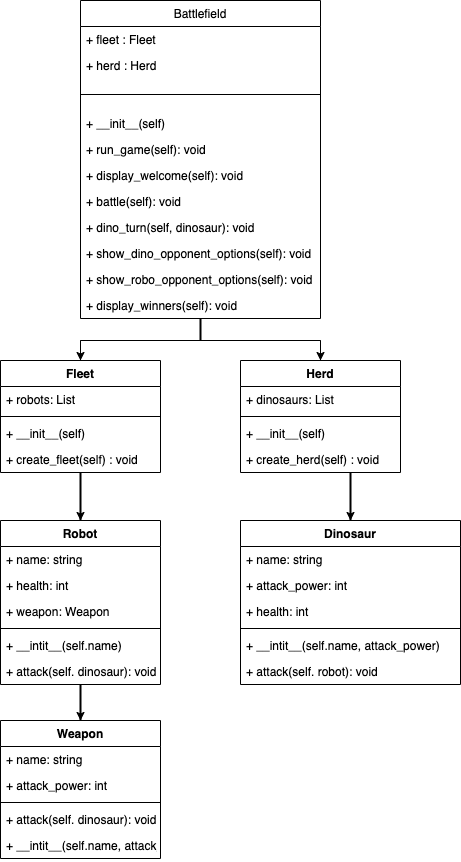

The diagram above was exported from draw.io. Its source (the exported page's mxGraphModel, read from the mxfile embedded in the PNG):
<mxGraphModel dx="1208" dy="668" grid="1" gridSize="10" guides="1" tooltips="1" connect="1" arrows="1" fold="1" page="1" pageScale="1" pageWidth="850" pageHeight="1100" math="0" shadow="0">
  <root>
    <mxCell id="0" />
    <mxCell id="1" parent="0" />
    <mxCell id="2" value="Battlefield" style="swimlane;fontStyle=0;childLayout=stackLayout;horizontal=1;startSize=26;fillColor=none;horizontalStack=0;resizeParent=1;resizeParentMax=0;resizeLast=0;collapsible=1;marginBottom=0;" vertex="1" parent="1">
      <mxGeometry x="280" width="240" height="318" as="geometry" />
    </mxCell>
    <mxCell id="3" value="+ fleet : Fleet" style="text;strokeColor=none;fillColor=none;align=left;verticalAlign=top;spacingLeft=4;spacingRight=4;overflow=hidden;rotatable=0;points=[[0,0.5],[1,0.5]];portConstraint=eastwest;" vertex="1" parent="2">
      <mxGeometry y="26" width="240" height="26" as="geometry" />
    </mxCell>
    <mxCell id="4" value="+ herd : Herd" style="text;strokeColor=none;fillColor=none;align=left;verticalAlign=top;spacingLeft=4;spacingRight=4;overflow=hidden;rotatable=0;points=[[0,0.5],[1,0.5]];portConstraint=eastwest;" vertex="1" parent="2">
      <mxGeometry y="52" width="240" height="26" as="geometry" />
    </mxCell>
    <mxCell id="11" value="" style="line;strokeWidth=1;fillColor=none;align=left;verticalAlign=middle;spacingTop=-1;spacingLeft=3;spacingRight=3;rotatable=0;labelPosition=right;points=[];portConstraint=eastwest;" vertex="1" parent="2">
      <mxGeometry y="78" width="240" height="32" as="geometry" />
    </mxCell>
    <mxCell id="5" value="+ __init__(self)" style="text;strokeColor=none;fillColor=none;align=left;verticalAlign=top;spacingLeft=4;spacingRight=4;overflow=hidden;rotatable=0;points=[[0,0.5],[1,0.5]];portConstraint=eastwest;" vertex="1" parent="2">
      <mxGeometry y="110" width="240" height="26" as="geometry" />
    </mxCell>
    <mxCell id="13" value="+ run_game(self): void" style="text;strokeColor=none;fillColor=none;align=left;verticalAlign=top;spacingLeft=4;spacingRight=4;overflow=hidden;rotatable=0;points=[[0,0.5],[1,0.5]];portConstraint=eastwest;" vertex="1" parent="2">
      <mxGeometry y="136" width="240" height="26" as="geometry" />
    </mxCell>
    <mxCell id="14" value="+ display_welcome(self): void" style="text;strokeColor=none;fillColor=none;align=left;verticalAlign=top;spacingLeft=4;spacingRight=4;overflow=hidden;rotatable=0;points=[[0,0.5],[1,0.5]];portConstraint=eastwest;" vertex="1" parent="2">
      <mxGeometry y="162" width="240" height="26" as="geometry" />
    </mxCell>
    <mxCell id="15" value="+ battle(self): void" style="text;strokeColor=none;fillColor=none;align=left;verticalAlign=top;spacingLeft=4;spacingRight=4;overflow=hidden;rotatable=0;points=[[0,0.5],[1,0.5]];portConstraint=eastwest;" vertex="1" parent="2">
      <mxGeometry y="188" width="240" height="26" as="geometry" />
    </mxCell>
    <mxCell id="16" value="+ dino_turn(self, dinosaur): void" style="text;strokeColor=none;fillColor=none;align=left;verticalAlign=top;spacingLeft=4;spacingRight=4;overflow=hidden;rotatable=0;points=[[0,0.5],[1,0.5]];portConstraint=eastwest;" vertex="1" parent="2">
      <mxGeometry y="214" width="240" height="26" as="geometry" />
    </mxCell>
    <mxCell id="17" value="+ show_dino_opponent_options(self): void" style="text;strokeColor=none;fillColor=none;align=left;verticalAlign=top;spacingLeft=4;spacingRight=4;overflow=hidden;rotatable=0;points=[[0,0.5],[1,0.5]];portConstraint=eastwest;" vertex="1" parent="2">
      <mxGeometry y="240" width="240" height="26" as="geometry" />
    </mxCell>
    <mxCell id="18" value="+ show_robo_opponent_options(self): void" style="text;strokeColor=none;fillColor=none;align=left;verticalAlign=top;spacingLeft=4;spacingRight=4;overflow=hidden;rotatable=0;points=[[0,0.5],[1,0.5]];portConstraint=eastwest;" vertex="1" parent="2">
      <mxGeometry y="266" width="240" height="26" as="geometry" />
    </mxCell>
    <mxCell id="19" value="+ display_winners(self): void" style="text;strokeColor=none;fillColor=none;align=left;verticalAlign=top;spacingLeft=4;spacingRight=4;overflow=hidden;rotatable=0;points=[[0,0.5],[1,0.5]];portConstraint=eastwest;" vertex="1" parent="2">
      <mxGeometry y="292" width="240" height="26" as="geometry" />
    </mxCell>
    <mxCell id="30" value="Fleet" style="swimlane;fontStyle=1;align=center;verticalAlign=top;childLayout=stackLayout;horizontal=1;startSize=26;horizontalStack=0;resizeParent=1;resizeParentMax=0;resizeLast=0;collapsible=1;marginBottom=0;" vertex="1" parent="1">
      <mxGeometry x="200" y="360" width="160" height="112" as="geometry" />
    </mxCell>
    <mxCell id="31" value="+ robots: List" style="text;strokeColor=none;fillColor=none;align=left;verticalAlign=top;spacingLeft=4;spacingRight=4;overflow=hidden;rotatable=0;points=[[0,0.5],[1,0.5]];portConstraint=eastwest;" vertex="1" parent="30">
      <mxGeometry y="26" width="160" height="26" as="geometry" />
    </mxCell>
    <mxCell id="32" value="" style="line;strokeWidth=1;fillColor=none;align=left;verticalAlign=middle;spacingTop=-1;spacingLeft=3;spacingRight=3;rotatable=0;labelPosition=right;points=[];portConstraint=eastwest;" vertex="1" parent="30">
      <mxGeometry y="52" width="160" height="8" as="geometry" />
    </mxCell>
    <mxCell id="33" value="+ __init__(self)" style="text;strokeColor=none;fillColor=none;align=left;verticalAlign=top;spacingLeft=4;spacingRight=4;overflow=hidden;rotatable=0;points=[[0,0.5],[1,0.5]];portConstraint=eastwest;" vertex="1" parent="30">
      <mxGeometry y="60" width="160" height="26" as="geometry" />
    </mxCell>
    <mxCell id="34" value="+ create_fleet(self) : void" style="text;strokeColor=none;fillColor=none;align=left;verticalAlign=top;spacingLeft=4;spacingRight=4;overflow=hidden;rotatable=0;points=[[0,0.5],[1,0.5]];portConstraint=eastwest;" vertex="1" parent="30">
      <mxGeometry y="86" width="160" height="26" as="geometry" />
    </mxCell>
    <mxCell id="35" value="Herd" style="swimlane;fontStyle=1;align=center;verticalAlign=top;childLayout=stackLayout;horizontal=1;startSize=26;horizontalStack=0;resizeParent=1;resizeParentMax=0;resizeLast=0;collapsible=1;marginBottom=0;" vertex="1" parent="1">
      <mxGeometry x="440" y="360" width="160" height="112" as="geometry" />
    </mxCell>
    <mxCell id="36" value="+ dinosaurs: List" style="text;strokeColor=none;fillColor=none;align=left;verticalAlign=top;spacingLeft=4;spacingRight=4;overflow=hidden;rotatable=0;points=[[0,0.5],[1,0.5]];portConstraint=eastwest;" vertex="1" parent="35">
      <mxGeometry y="26" width="160" height="26" as="geometry" />
    </mxCell>
    <mxCell id="37" value="" style="line;strokeWidth=1;fillColor=none;align=left;verticalAlign=middle;spacingTop=-1;spacingLeft=3;spacingRight=3;rotatable=0;labelPosition=right;points=[];portConstraint=eastwest;" vertex="1" parent="35">
      <mxGeometry y="52" width="160" height="8" as="geometry" />
    </mxCell>
    <mxCell id="38" value="+ __init__(self)" style="text;strokeColor=none;fillColor=none;align=left;verticalAlign=top;spacingLeft=4;spacingRight=4;overflow=hidden;rotatable=0;points=[[0,0.5],[1,0.5]];portConstraint=eastwest;" vertex="1" parent="35">
      <mxGeometry y="60" width="160" height="26" as="geometry" />
    </mxCell>
    <mxCell id="39" value="+ create_herd(self) : void" style="text;strokeColor=none;fillColor=none;align=left;verticalAlign=top;spacingLeft=4;spacingRight=4;overflow=hidden;rotatable=0;points=[[0,0.5],[1,0.5]];portConstraint=eastwest;" vertex="1" parent="35">
      <mxGeometry y="86" width="160" height="26" as="geometry" />
    </mxCell>
    <mxCell id="40" value="Robot" style="swimlane;fontStyle=1;align=center;verticalAlign=top;childLayout=stackLayout;horizontal=1;startSize=26;horizontalStack=0;resizeParent=1;resizeParentMax=0;resizeLast=0;collapsible=1;marginBottom=0;" vertex="1" parent="1">
      <mxGeometry x="200" y="520" width="160" height="164" as="geometry" />
    </mxCell>
    <mxCell id="41" value="+ name: string" style="text;strokeColor=none;fillColor=none;align=left;verticalAlign=top;spacingLeft=4;spacingRight=4;overflow=hidden;rotatable=0;points=[[0,0.5],[1,0.5]];portConstraint=eastwest;" vertex="1" parent="40">
      <mxGeometry y="26" width="160" height="26" as="geometry" />
    </mxCell>
    <mxCell id="43" value="+ health: int" style="text;strokeColor=none;fillColor=none;align=left;verticalAlign=top;spacingLeft=4;spacingRight=4;overflow=hidden;rotatable=0;points=[[0,0.5],[1,0.5]];portConstraint=eastwest;" vertex="1" parent="40">
      <mxGeometry y="52" width="160" height="26" as="geometry" />
    </mxCell>
    <mxCell id="44" value="+ weapon: Weapon" style="text;strokeColor=none;fillColor=none;align=left;verticalAlign=top;spacingLeft=4;spacingRight=4;overflow=hidden;rotatable=0;points=[[0,0.5],[1,0.5]];portConstraint=eastwest;" vertex="1" parent="40">
      <mxGeometry y="78" width="160" height="26" as="geometry" />
    </mxCell>
    <mxCell id="42" value="" style="line;strokeWidth=1;fillColor=none;align=left;verticalAlign=middle;spacingTop=-1;spacingLeft=3;spacingRight=3;rotatable=0;labelPosition=right;points=[];portConstraint=eastwest;" vertex="1" parent="40">
      <mxGeometry y="104" width="160" height="8" as="geometry" />
    </mxCell>
    <mxCell id="45" value="+ __intit__(self.name)" style="text;strokeColor=none;fillColor=none;align=left;verticalAlign=top;spacingLeft=4;spacingRight=4;overflow=hidden;rotatable=0;points=[[0,0.5],[1,0.5]];portConstraint=eastwest;" vertex="1" parent="40">
      <mxGeometry y="112" width="160" height="26" as="geometry" />
    </mxCell>
    <mxCell id="46" value="+ attack(self. dinosaur): void" style="text;strokeColor=none;fillColor=none;align=left;verticalAlign=top;spacingLeft=4;spacingRight=4;overflow=hidden;rotatable=0;points=[[0,0.5],[1,0.5]];portConstraint=eastwest;" vertex="1" parent="40">
      <mxGeometry y="138" width="160" height="26" as="geometry" />
    </mxCell>
    <mxCell id="47" value="Dinosaur" style="swimlane;fontStyle=1;align=center;verticalAlign=top;childLayout=stackLayout;horizontal=1;startSize=26;horizontalStack=0;resizeParent=1;resizeParentMax=0;resizeLast=0;collapsible=1;marginBottom=0;" vertex="1" parent="1">
      <mxGeometry x="440" y="520" width="220" height="164" as="geometry" />
    </mxCell>
    <mxCell id="48" value="+ name: string" style="text;strokeColor=none;fillColor=none;align=left;verticalAlign=top;spacingLeft=4;spacingRight=4;overflow=hidden;rotatable=0;points=[[0,0.5],[1,0.5]];portConstraint=eastwest;" vertex="1" parent="47">
      <mxGeometry y="26" width="220" height="26" as="geometry" />
    </mxCell>
    <mxCell id="49" value="+ attack_power: int" style="text;strokeColor=none;fillColor=none;align=left;verticalAlign=top;spacingLeft=4;spacingRight=4;overflow=hidden;rotatable=0;points=[[0,0.5],[1,0.5]];portConstraint=eastwest;" vertex="1" parent="47">
      <mxGeometry y="52" width="220" height="26" as="geometry" />
    </mxCell>
    <mxCell id="50" value="+ health: int" style="text;strokeColor=none;fillColor=none;align=left;verticalAlign=top;spacingLeft=4;spacingRight=4;overflow=hidden;rotatable=0;points=[[0,0.5],[1,0.5]];portConstraint=eastwest;" vertex="1" parent="47">
      <mxGeometry y="78" width="220" height="26" as="geometry" />
    </mxCell>
    <mxCell id="51" value="" style="line;strokeWidth=1;fillColor=none;align=left;verticalAlign=middle;spacingTop=-1;spacingLeft=3;spacingRight=3;rotatable=0;labelPosition=right;points=[];portConstraint=eastwest;" vertex="1" parent="47">
      <mxGeometry y="104" width="220" height="8" as="geometry" />
    </mxCell>
    <mxCell id="52" value="+ __intit__(self.name, attack_power)" style="text;strokeColor=none;fillColor=none;align=left;verticalAlign=top;spacingLeft=4;spacingRight=4;overflow=hidden;rotatable=0;points=[[0,0.5],[1,0.5]];portConstraint=eastwest;" vertex="1" parent="47">
      <mxGeometry y="112" width="220" height="26" as="geometry" />
    </mxCell>
    <mxCell id="53" value="+ attack(self. robot): void" style="text;strokeColor=none;fillColor=none;align=left;verticalAlign=top;spacingLeft=4;spacingRight=4;overflow=hidden;rotatable=0;points=[[0,0.5],[1,0.5]];portConstraint=eastwest;" vertex="1" parent="47">
      <mxGeometry y="138" width="220" height="26" as="geometry" />
    </mxCell>
    <mxCell id="54" value="Weapon" style="swimlane;fontStyle=1;align=center;verticalAlign=top;childLayout=stackLayout;horizontal=1;startSize=26;horizontalStack=0;resizeParent=1;resizeParentMax=0;resizeLast=0;collapsible=1;marginBottom=0;" vertex="1" parent="1">
      <mxGeometry x="200" y="720" width="160" height="138" as="geometry" />
    </mxCell>
    <mxCell id="55" value="+ name: string" style="text;strokeColor=none;fillColor=none;align=left;verticalAlign=top;spacingLeft=4;spacingRight=4;overflow=hidden;rotatable=0;points=[[0,0.5],[1,0.5]];portConstraint=eastwest;" vertex="1" parent="54">
      <mxGeometry y="26" width="160" height="26" as="geometry" />
    </mxCell>
    <mxCell id="59" value="+ attack_power: int" style="text;strokeColor=none;fillColor=none;align=left;verticalAlign=top;spacingLeft=4;spacingRight=4;overflow=hidden;rotatable=0;points=[[0,0.5],[1,0.5]];portConstraint=eastwest;" vertex="1" parent="54">
      <mxGeometry y="52" width="160" height="26" as="geometry" />
    </mxCell>
    <mxCell id="58" value="" style="line;strokeWidth=1;fillColor=none;align=left;verticalAlign=middle;spacingTop=-1;spacingLeft=3;spacingRight=3;rotatable=0;labelPosition=right;points=[];portConstraint=eastwest;" vertex="1" parent="54">
      <mxGeometry y="78" width="160" height="8" as="geometry" />
    </mxCell>
    <mxCell id="60" value="+ attack(self. dinosaur): void" style="text;strokeColor=none;fillColor=none;align=left;verticalAlign=top;spacingLeft=4;spacingRight=4;overflow=hidden;rotatable=0;points=[[0,0.5],[1,0.5]];portConstraint=eastwest;" vertex="1" parent="54">
      <mxGeometry y="86" width="160" height="26" as="geometry" />
    </mxCell>
    <mxCell id="62" value="+ __intit__(self.name, attack_power)" style="text;strokeColor=none;fillColor=none;align=left;verticalAlign=top;spacingLeft=4;spacingRight=4;overflow=hidden;rotatable=0;points=[[0,0.5],[1,0.5]];portConstraint=eastwest;" vertex="1" parent="54">
      <mxGeometry y="112" width="160" height="26" as="geometry" />
    </mxCell>
    <mxCell id="65" value="" style="edgeStyle=segmentEdgeStyle;endArrow=classic;html=1;" edge="1" parent="1">
      <mxGeometry width="50" height="50" relative="1" as="geometry">
        <mxPoint x="280" y="340" as="sourcePoint" />
        <mxPoint x="280" y="360" as="targetPoint" />
        <Array as="points">
          <mxPoint x="280" y="360" />
        </Array>
      </mxGeometry>
    </mxCell>
    <mxCell id="68" value="" style="edgeStyle=segmentEdgeStyle;endArrow=classic;html=1;" edge="1" parent="1">
      <mxGeometry width="50" height="50" relative="1" as="geometry">
        <mxPoint x="520" y="340" as="sourcePoint" />
        <mxPoint x="520" y="360" as="targetPoint" />
        <Array as="points">
          <mxPoint x="520" y="360" />
        </Array>
      </mxGeometry>
    </mxCell>
    <mxCell id="69" value="" style="edgeStyle=segmentEdgeStyle;endArrow=classic;html=1;" edge="1" parent="1">
      <mxGeometry width="50" height="50" relative="1" as="geometry">
        <mxPoint x="280" y="500" as="sourcePoint" />
        <mxPoint x="280" y="520" as="targetPoint" />
        <Array as="points">
          <mxPoint x="280" y="520" />
        </Array>
      </mxGeometry>
    </mxCell>
    <mxCell id="71" value="" style="edgeStyle=segmentEdgeStyle;endArrow=classic;html=1;" edge="1" parent="1">
      <mxGeometry width="50" height="50" relative="1" as="geometry">
        <mxPoint x="280" y="700" as="sourcePoint" />
        <mxPoint x="280" y="720" as="targetPoint" />
        <Array as="points">
          <mxPoint x="280" y="720" />
        </Array>
      </mxGeometry>
    </mxCell>
    <mxCell id="74" value="" style="edgeStyle=segmentEdgeStyle;endArrow=classic;html=1;" edge="1" parent="1">
      <mxGeometry width="50" height="50" relative="1" as="geometry">
        <mxPoint x="550" y="500" as="sourcePoint" />
        <mxPoint x="550" y="520" as="targetPoint" />
        <Array as="points">
          <mxPoint x="550" y="520" />
        </Array>
      </mxGeometry>
    </mxCell>
    <mxCell id="77" value="" style="shape=partialRectangle;whiteSpace=wrap;html=1;bottom=1;right=1;left=1;top=0;fillColor=none;routingCenterX=-0.5;direction=west;" vertex="1" parent="1">
      <mxGeometry x="280" y="340" width="240" height="20" as="geometry" />
    </mxCell>
    <mxCell id="78" value="" style="line;strokeWidth=2;html=1;direction=south;" vertex="1" parent="1">
      <mxGeometry x="395" y="318" width="10" height="22" as="geometry" />
    </mxCell>
    <mxCell id="82" style="edgeStyle=orthogonalEdgeStyle;rounded=0;orthogonalLoop=1;jettySize=auto;html=1;exitX=1;exitY=0.5;exitDx=0;exitDy=0;exitPerimeter=0;" edge="1" parent="1" source="81">
      <mxGeometry relative="1" as="geometry">
        <mxPoint x="280" y="520" as="targetPoint" />
      </mxGeometry>
    </mxCell>
    <mxCell id="81" value="" style="line;strokeWidth=2;html=1;direction=south;" vertex="1" parent="1">
      <mxGeometry x="275" y="472" width="10" height="48" as="geometry" />
    </mxCell>
    <mxCell id="83" value="" style="line;strokeWidth=2;html=1;direction=south;" vertex="1" parent="1">
      <mxGeometry x="545" y="472" width="10" height="48" as="geometry" />
    </mxCell>
    <mxCell id="84" value="" style="line;strokeWidth=2;html=1;direction=south;" vertex="1" parent="1">
      <mxGeometry x="275" y="684" width="10" height="36" as="geometry" />
    </mxCell>
  </root>
</mxGraphModel>